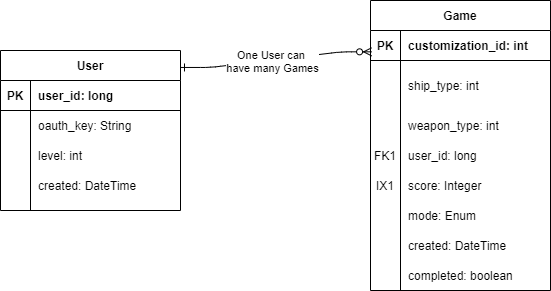

The diagram above was exported from draw.io. Its source (the exported page's mxGraphModel, read from the mxfile embedded in the PNG):
<mxGraphModel dx="460" dy="752" grid="1" gridSize="10" guides="1" tooltips="1" connect="1" arrows="1" fold="1" page="1" pageScale="1" pageWidth="850" pageHeight="1100" math="0" shadow="0">
  <root>
    <mxCell id="0" />
    <mxCell id="1" parent="0" />
    <mxCell id="NhmsA5QxlftvtkdClzqR-54" value="" style="edgeStyle=entityRelationEdgeStyle;fontSize=12;html=1;endArrow=ERzeroToMany;endFill=1;entryX=0.006;entryY=0.177;entryDx=0;entryDy=0;entryPerimeter=0;exitX=1;exitY=0.106;exitDx=0;exitDy=0;exitPerimeter=0;startArrow=ERone;startFill=0;" parent="1" source="NhmsA5QxlftvtkdClzqR-14" target="NhmsA5QxlftvtkdClzqR-40" edge="1">
      <mxGeometry width="100" height="100" relative="1" as="geometry">
        <mxPoint x="160" y="440" as="sourcePoint" />
        <mxPoint x="260" y="340" as="targetPoint" />
      </mxGeometry>
    </mxCell>
    <mxCell id="_71ic498iqML0I54kzvk-1" value="One User can&amp;nbsp;&lt;br&gt;have many Games" style="edgeLabel;html=1;align=center;verticalAlign=middle;resizable=0;points=[];" vertex="1" connectable="0" parent="NhmsA5QxlftvtkdClzqR-54">
      <mxGeometry x="-0.0389" y="-1" relative="1" as="geometry">
        <mxPoint as="offset" />
      </mxGeometry>
    </mxCell>
    <mxCell id="NhmsA5QxlftvtkdClzqR-14" value="User" style="shape=table;startSize=30;container=1;collapsible=1;childLayout=tableLayout;fixedRows=1;rowLines=0;fontStyle=1;align=center;resizeLast=1;" parent="1" vertex="1">
      <mxGeometry x="220" y="480" width="180" height="160" as="geometry" />
    </mxCell>
    <mxCell id="NhmsA5QxlftvtkdClzqR-15" value="" style="shape=partialRectangle;collapsible=0;dropTarget=0;pointerEvents=0;fillColor=none;top=0;left=0;bottom=1;right=0;points=[[0,0.5],[1,0.5]];portConstraint=eastwest;" parent="NhmsA5QxlftvtkdClzqR-14" vertex="1">
      <mxGeometry y="30" width="180" height="30" as="geometry" />
    </mxCell>
    <mxCell id="NhmsA5QxlftvtkdClzqR-16" value="PK" style="shape=partialRectangle;connectable=0;fillColor=none;top=0;left=0;bottom=0;right=0;fontStyle=1;overflow=hidden;" parent="NhmsA5QxlftvtkdClzqR-15" vertex="1">
      <mxGeometry width="30" height="30" as="geometry" />
    </mxCell>
    <mxCell id="NhmsA5QxlftvtkdClzqR-17" value="user_id: long" style="shape=partialRectangle;connectable=0;fillColor=none;top=0;left=0;bottom=0;right=0;align=left;spacingLeft=6;fontStyle=1;overflow=hidden;" parent="NhmsA5QxlftvtkdClzqR-15" vertex="1">
      <mxGeometry x="30" width="150" height="30" as="geometry" />
    </mxCell>
    <mxCell id="NhmsA5QxlftvtkdClzqR-21" value="" style="shape=partialRectangle;collapsible=0;dropTarget=0;pointerEvents=0;fillColor=none;top=0;left=0;bottom=0;right=0;points=[[0,0.5],[1,0.5]];portConstraint=eastwest;" parent="NhmsA5QxlftvtkdClzqR-14" vertex="1">
      <mxGeometry y="60" width="180" height="30" as="geometry" />
    </mxCell>
    <mxCell id="NhmsA5QxlftvtkdClzqR-22" value="" style="shape=partialRectangle;connectable=0;fillColor=none;top=0;left=0;bottom=0;right=0;editable=1;overflow=hidden;" parent="NhmsA5QxlftvtkdClzqR-21" vertex="1">
      <mxGeometry width="30" height="30" as="geometry" />
    </mxCell>
    <mxCell id="NhmsA5QxlftvtkdClzqR-23" value="oauth_key: String" style="shape=partialRectangle;connectable=0;fillColor=none;top=0;left=0;bottom=0;right=0;align=left;spacingLeft=6;overflow=hidden;" parent="NhmsA5QxlftvtkdClzqR-21" vertex="1">
      <mxGeometry x="30" width="150" height="30" as="geometry" />
    </mxCell>
    <mxCell id="NhmsA5QxlftvtkdClzqR-18" value="" style="shape=partialRectangle;collapsible=0;dropTarget=0;pointerEvents=0;fillColor=none;top=0;left=0;bottom=0;right=0;points=[[0,0.5],[1,0.5]];portConstraint=eastwest;" parent="NhmsA5QxlftvtkdClzqR-14" vertex="1">
      <mxGeometry y="90" width="180" height="30" as="geometry" />
    </mxCell>
    <mxCell id="NhmsA5QxlftvtkdClzqR-19" value="" style="shape=partialRectangle;connectable=0;fillColor=none;top=0;left=0;bottom=0;right=0;editable=1;overflow=hidden;" parent="NhmsA5QxlftvtkdClzqR-18" vertex="1">
      <mxGeometry width="30" height="30" as="geometry" />
    </mxCell>
    <mxCell id="NhmsA5QxlftvtkdClzqR-20" value="level: int" style="shape=partialRectangle;connectable=0;fillColor=none;top=0;left=0;bottom=0;right=0;align=left;spacingLeft=6;overflow=hidden;" parent="NhmsA5QxlftvtkdClzqR-18" vertex="1">
      <mxGeometry x="30" width="150" height="30" as="geometry" />
    </mxCell>
    <mxCell id="NhmsA5QxlftvtkdClzqR-24" value="" style="shape=partialRectangle;collapsible=0;dropTarget=0;pointerEvents=0;fillColor=none;top=0;left=0;bottom=0;right=0;points=[[0,0.5],[1,0.5]];portConstraint=eastwest;" parent="NhmsA5QxlftvtkdClzqR-14" vertex="1">
      <mxGeometry y="120" width="180" height="30" as="geometry" />
    </mxCell>
    <mxCell id="NhmsA5QxlftvtkdClzqR-25" value="" style="shape=partialRectangle;connectable=0;fillColor=none;top=0;left=0;bottom=0;right=0;editable=1;overflow=hidden;" parent="NhmsA5QxlftvtkdClzqR-24" vertex="1">
      <mxGeometry width="30" height="30" as="geometry" />
    </mxCell>
    <mxCell id="NhmsA5QxlftvtkdClzqR-26" value="created: DateTime" style="shape=partialRectangle;connectable=0;fillColor=none;top=0;left=0;bottom=0;right=0;align=left;spacingLeft=6;overflow=hidden;" parent="NhmsA5QxlftvtkdClzqR-24" vertex="1">
      <mxGeometry x="30" width="150" height="30" as="geometry" />
    </mxCell>
    <mxCell id="NhmsA5QxlftvtkdClzqR-40" value="Game" style="shape=table;startSize=30;container=1;collapsible=1;childLayout=tableLayout;fixedRows=1;rowLines=0;fontStyle=1;align=center;resizeLast=1;" parent="1" vertex="1">
      <mxGeometry x="590" y="430" width="180" height="290" as="geometry" />
    </mxCell>
    <mxCell id="NhmsA5QxlftvtkdClzqR-41" value="" style="shape=partialRectangle;collapsible=0;dropTarget=0;pointerEvents=0;fillColor=none;top=0;left=0;bottom=1;right=0;points=[[0,0.5],[1,0.5]];portConstraint=eastwest;" parent="NhmsA5QxlftvtkdClzqR-40" vertex="1">
      <mxGeometry y="30" width="180" height="30" as="geometry" />
    </mxCell>
    <mxCell id="NhmsA5QxlftvtkdClzqR-42" value="PK" style="shape=partialRectangle;connectable=0;fillColor=none;top=0;left=0;bottom=0;right=0;fontStyle=1;overflow=hidden;" parent="NhmsA5QxlftvtkdClzqR-41" vertex="1">
      <mxGeometry width="30" height="30" as="geometry" />
    </mxCell>
    <mxCell id="NhmsA5QxlftvtkdClzqR-43" value="customization_id: int" style="shape=partialRectangle;connectable=0;fillColor=none;top=0;left=0;bottom=0;right=0;align=left;spacingLeft=6;fontStyle=1;overflow=hidden;" parent="NhmsA5QxlftvtkdClzqR-41" vertex="1">
      <mxGeometry x="30" width="150" height="30" as="geometry" />
    </mxCell>
    <mxCell id="NhmsA5QxlftvtkdClzqR-44" value="" style="shape=partialRectangle;collapsible=0;dropTarget=0;pointerEvents=0;fillColor=none;top=0;left=0;bottom=0;right=0;points=[[0,0.5],[1,0.5]];portConstraint=eastwest;" parent="NhmsA5QxlftvtkdClzqR-40" vertex="1">
      <mxGeometry y="60" width="180" height="50" as="geometry" />
    </mxCell>
    <mxCell id="NhmsA5QxlftvtkdClzqR-45" value="" style="shape=partialRectangle;connectable=0;fillColor=none;top=0;left=0;bottom=0;right=0;editable=1;overflow=hidden;" parent="NhmsA5QxlftvtkdClzqR-44" vertex="1">
      <mxGeometry width="30" height="50" as="geometry" />
    </mxCell>
    <mxCell id="NhmsA5QxlftvtkdClzqR-46" value="ship_type: int" style="shape=partialRectangle;connectable=0;fillColor=none;top=0;left=0;bottom=0;right=0;align=left;spacingLeft=6;overflow=hidden;" parent="NhmsA5QxlftvtkdClzqR-44" vertex="1">
      <mxGeometry x="30" width="150" height="50" as="geometry" />
    </mxCell>
    <mxCell id="NhmsA5QxlftvtkdClzqR-47" value="" style="shape=partialRectangle;collapsible=0;dropTarget=0;pointerEvents=0;fillColor=none;top=0;left=0;bottom=0;right=0;points=[[0,0.5],[1,0.5]];portConstraint=eastwest;" parent="NhmsA5QxlftvtkdClzqR-40" vertex="1">
      <mxGeometry y="110" width="180" height="30" as="geometry" />
    </mxCell>
    <mxCell id="NhmsA5QxlftvtkdClzqR-48" value="" style="shape=partialRectangle;connectable=0;fillColor=none;top=0;left=0;bottom=0;right=0;editable=1;overflow=hidden;" parent="NhmsA5QxlftvtkdClzqR-47" vertex="1">
      <mxGeometry width="30" height="30" as="geometry" />
    </mxCell>
    <mxCell id="NhmsA5QxlftvtkdClzqR-49" value="weapon_type: int" style="shape=partialRectangle;connectable=0;fillColor=none;top=0;left=0;bottom=0;right=0;align=left;spacingLeft=6;overflow=hidden;" parent="NhmsA5QxlftvtkdClzqR-47" vertex="1">
      <mxGeometry x="30" width="150" height="30" as="geometry" />
    </mxCell>
    <mxCell id="NhmsA5QxlftvtkdClzqR-61" value="" style="shape=partialRectangle;collapsible=0;dropTarget=0;pointerEvents=0;fillColor=none;top=0;left=0;bottom=0;right=0;points=[[0,0.5],[1,0.5]];portConstraint=eastwest;" parent="NhmsA5QxlftvtkdClzqR-40" vertex="1">
      <mxGeometry y="140" width="180" height="30" as="geometry" />
    </mxCell>
    <mxCell id="NhmsA5QxlftvtkdClzqR-62" value="FK1" style="shape=partialRectangle;connectable=0;fillColor=none;top=0;left=0;bottom=0;right=0;editable=1;overflow=hidden;" parent="NhmsA5QxlftvtkdClzqR-61" vertex="1">
      <mxGeometry width="30" height="30" as="geometry" />
    </mxCell>
    <mxCell id="NhmsA5QxlftvtkdClzqR-63" value="user_id: long" style="shape=partialRectangle;connectable=0;fillColor=none;top=0;left=0;bottom=0;right=0;align=left;spacingLeft=6;overflow=hidden;" parent="NhmsA5QxlftvtkdClzqR-61" vertex="1">
      <mxGeometry x="30" width="150" height="30" as="geometry" />
    </mxCell>
    <mxCell id="NhmsA5QxlftvtkdClzqR-77" value="" style="shape=partialRectangle;collapsible=0;dropTarget=0;pointerEvents=0;fillColor=none;top=0;left=0;bottom=0;right=0;points=[[0,0.5],[1,0.5]];portConstraint=eastwest;" parent="NhmsA5QxlftvtkdClzqR-40" vertex="1">
      <mxGeometry y="170" width="180" height="30" as="geometry" />
    </mxCell>
    <mxCell id="NhmsA5QxlftvtkdClzqR-78" value="IX1" style="shape=partialRectangle;connectable=0;fillColor=none;top=0;left=0;bottom=0;right=0;editable=1;overflow=hidden;" parent="NhmsA5QxlftvtkdClzqR-77" vertex="1">
      <mxGeometry width="30" height="30" as="geometry" />
    </mxCell>
    <mxCell id="NhmsA5QxlftvtkdClzqR-79" value="score: Integer" style="shape=partialRectangle;connectable=0;fillColor=none;top=0;left=0;bottom=0;right=0;align=left;spacingLeft=6;overflow=hidden;" parent="NhmsA5QxlftvtkdClzqR-77" vertex="1">
      <mxGeometry x="30" width="150" height="30" as="geometry" />
    </mxCell>
    <mxCell id="NhmsA5QxlftvtkdClzqR-80" value="" style="shape=partialRectangle;collapsible=0;dropTarget=0;pointerEvents=0;fillColor=none;top=0;left=0;bottom=0;right=0;points=[[0,0.5],[1,0.5]];portConstraint=eastwest;" parent="NhmsA5QxlftvtkdClzqR-40" vertex="1">
      <mxGeometry y="200" width="180" height="30" as="geometry" />
    </mxCell>
    <mxCell id="NhmsA5QxlftvtkdClzqR-81" value="" style="shape=partialRectangle;connectable=0;fillColor=none;top=0;left=0;bottom=0;right=0;editable=1;overflow=hidden;" parent="NhmsA5QxlftvtkdClzqR-80" vertex="1">
      <mxGeometry width="30" height="30" as="geometry" />
    </mxCell>
    <mxCell id="NhmsA5QxlftvtkdClzqR-82" value="mode: Enum" style="shape=partialRectangle;connectable=0;fillColor=none;top=0;left=0;bottom=0;right=0;align=left;spacingLeft=6;overflow=hidden;" parent="NhmsA5QxlftvtkdClzqR-80" vertex="1">
      <mxGeometry x="30" width="150" height="30" as="geometry" />
    </mxCell>
    <mxCell id="NhmsA5QxlftvtkdClzqR-83" value="" style="shape=partialRectangle;collapsible=0;dropTarget=0;pointerEvents=0;fillColor=none;top=0;left=0;bottom=0;right=0;points=[[0,0.5],[1,0.5]];portConstraint=eastwest;" parent="NhmsA5QxlftvtkdClzqR-40" vertex="1">
      <mxGeometry y="230" width="180" height="30" as="geometry" />
    </mxCell>
    <mxCell id="NhmsA5QxlftvtkdClzqR-84" value="" style="shape=partialRectangle;connectable=0;fillColor=none;top=0;left=0;bottom=0;right=0;editable=1;overflow=hidden;" parent="NhmsA5QxlftvtkdClzqR-83" vertex="1">
      <mxGeometry width="30" height="30" as="geometry" />
    </mxCell>
    <mxCell id="NhmsA5QxlftvtkdClzqR-85" value="created: DateTime" style="shape=partialRectangle;connectable=0;fillColor=none;top=0;left=0;bottom=0;right=0;align=left;spacingLeft=6;overflow=hidden;" parent="NhmsA5QxlftvtkdClzqR-83" vertex="1">
      <mxGeometry x="30" width="150" height="30" as="geometry" />
    </mxCell>
    <mxCell id="NhmsA5QxlftvtkdClzqR-86" value="" style="shape=partialRectangle;collapsible=0;dropTarget=0;pointerEvents=0;fillColor=none;top=0;left=0;bottom=0;right=0;points=[[0,0.5],[1,0.5]];portConstraint=eastwest;" parent="NhmsA5QxlftvtkdClzqR-40" vertex="1">
      <mxGeometry y="260" width="180" height="30" as="geometry" />
    </mxCell>
    <mxCell id="NhmsA5QxlftvtkdClzqR-87" value="" style="shape=partialRectangle;connectable=0;fillColor=none;top=0;left=0;bottom=0;right=0;editable=1;overflow=hidden;" parent="NhmsA5QxlftvtkdClzqR-86" vertex="1">
      <mxGeometry width="30" height="30" as="geometry" />
    </mxCell>
    <mxCell id="NhmsA5QxlftvtkdClzqR-88" value="completed: boolean" style="shape=partialRectangle;connectable=0;fillColor=none;top=0;left=0;bottom=0;right=0;align=left;spacingLeft=6;overflow=hidden;" parent="NhmsA5QxlftvtkdClzqR-86" vertex="1">
      <mxGeometry x="30" width="150" height="30" as="geometry" />
    </mxCell>
  </root>
</mxGraphModel>